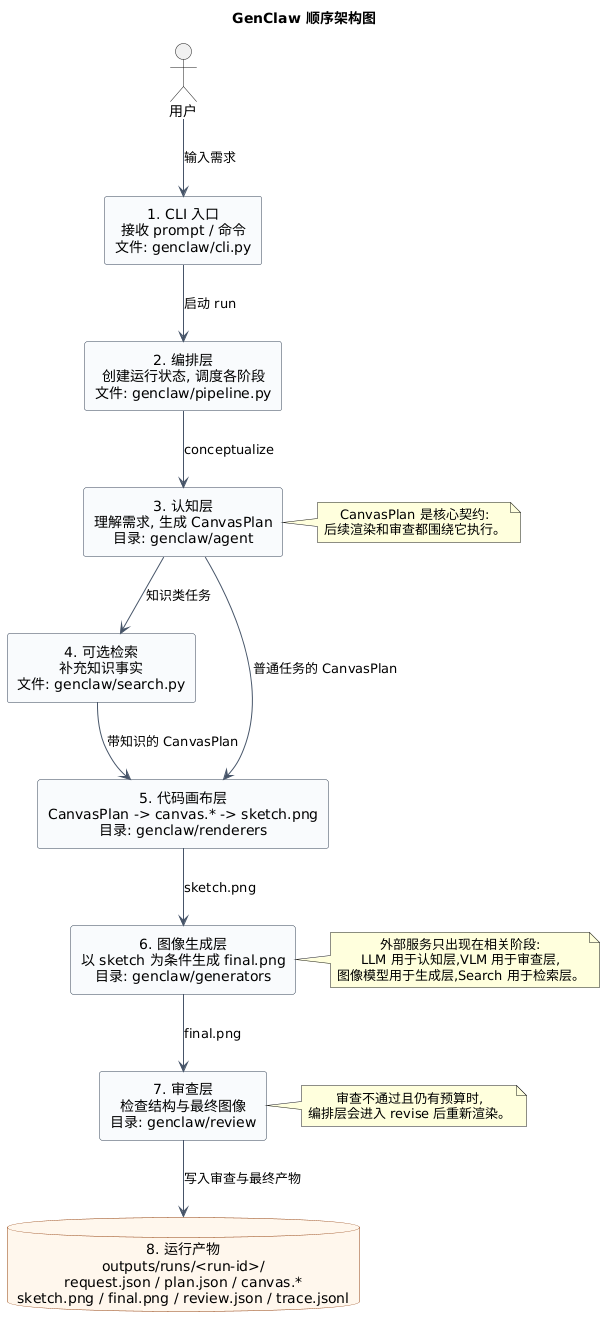

The diagram above was rendered by PlantUML. Its source (embedded in the PNG):
@startuml
title GenClaw 顺序架构图

top to bottom direction
skinparam shadowing false
skinparam componentStyle rectangle
skinparam backgroundColor #FFFFFF
skinparam defaultFontName "Microsoft YaHei"
skinparam defaultTextAlignment center
skinparam ArrowColor #475569
skinparam component {
  BorderColor #334155
  BackgroundColor #F8FAFC
}
skinparam database {
  BorderColor #92400E
  BackgroundColor #FFF7ED
}
skinparam cloud {
  BorderColor #1D4ED8
  BackgroundColor #EFF6FF
}

actor "用户" as User

component "1. CLI 入口\n接收 prompt / 命令\n文件: genclaw/cli.py" as CLI
component "2. 编排层\n创建运行状态, 调度各阶段\n文件: genclaw/pipeline.py" as Pipeline
component "3. 认知层\n理解需求, 生成 CanvasPlan\n目录: genclaw/agent" as Agent
component "4. 可选检索\n补充知识事实\n文件: genclaw/search.py" as Search
component "5. 代码画布层\nCanvasPlan -> canvas.* -> sketch.png\n目录: genclaw/renderers" as Renderer
component "6. 图像生成层\n以 sketch 为条件生成 final.png\n目录: genclaw/generators" as Generator
component "7. 审查层\n检查结构与最终图像\n目录: genclaw/review" as Reviewer
database "8. 运行产物\noutputs/runs/<run-id>/\nrequest.json / plan.json / canvas.*\nsketch.png / final.png / review.json / trace.jsonl" as Artifacts

User --> CLI : 输入需求
CLI --> Pipeline : 启动 run
Pipeline --> Agent : conceptualize
Agent --> Search : 知识类任务
Search --> Renderer : 带知识的 CanvasPlan
Agent --> Renderer : 普通任务的 CanvasPlan
Renderer --> Generator : sketch.png
Generator --> Reviewer : final.png
Reviewer --> Artifacts : 写入审查与最终产物

note right of Agent
  CanvasPlan 是核心契约:
  后续渲染和审查都围绕它执行。
end note

note right of Generator
  外部服务只出现在相关阶段:
  LLM 用于认知层,VLM 用于审查层,
  图像模型用于生成层,Search 用于检索层。
end note

note right of Reviewer
  审查不通过且仍有预算时,
  编排层会进入 revise 后重新渲染。
end note
@enduml